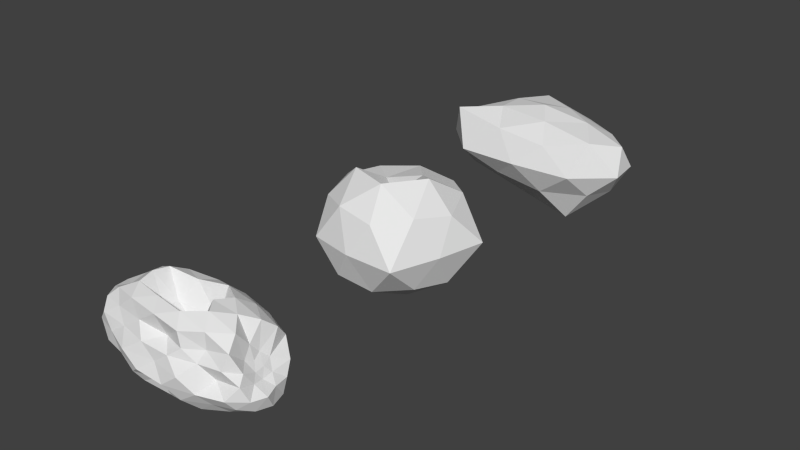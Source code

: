 # Source: asteroids.blend  (saved by Blender 2.76.0; exported with 4.5.12 LTS)
import bpy
from mathutils import Matrix  # noqa: F401  (used for matrix-valued properties, if any)

bpy.ops.wm.read_factory_settings(use_empty=True)
scene = bpy.context.scene
scene.name = 'Scene'

# ---- collections
col_collection_1 = bpy.data.collections.new('Collection 1'); scene.collection.children.link(col_collection_1)

# ---- world
world_world = bpy.data.worlds.new('World'); scene.world = world_world
world_world.color = (0.05088, 0.05088, 0.05088)
world_world.use_sun_shadow = False
world_world.sun_shadow_jitter_overblur = 0.0
world_world.cycles.sampling_method = 'MANUAL'
world_world.cycles.sample_map_resolution = 256

# ---- meshes
me_icosphere_002 = bpy.data.meshes.new('Icosphere.002')
me_icosphere_002.from_pydata([(0.108, 0.005147, -0.415), (1.467, -0.515, -0.4397), (-0.5627, -0.8506, -0.4472), (-1.809, 0.0004932, -0.4435), (-0.5515, 0.773, -0.4233), (1.473, 0.5257, -0.4472), (0.5378, -0.7049, 0.3656), (-1.473, -0.5257, 0.4472), (-1.473, 0.5257, 0.4472), (0.5601, 0.8281, 0.4409), (1.407, -0.0309, 0.1729), (0.08756, 0.04679, 0.05643), (-0.474, -0.7166, -0.6575), (-0.3288, -0.4941, -0.8308), (-0.0819, -0.2071, -0.4514), (0.4095, -0.1474, -0.9179), (0.8659, -0.309, -0.8507), (1.227, -0.4166, -0.6391), (1.055, -0.6179, -0.4751), (0.5352, -0.809, -0.5257), (-0.0601, -0.732, -0.4275), (1.655, 0.2952, -0.5023), (1.732, 0.0, -0.5257), (1.654, -0.295, -0.5022), (0.4089, 0.1479, -0.8927), (0.8659, 0.309, -0.8507), (1.241, 0.4429, -0.6575), (-1.534, 0.0, -0.6575), (-1.049, 0.01942, -0.6998), (-0.4545, -0.005025, -0.263), (-0.956, -0.6335, -0.4472), (-1.401, -0.5, -0.5257), (-1.692, -0.2389, -0.5023), (-0.474, 0.7166, -0.6575), (-0.3304, 0.4996, -0.8466), (-0.05126, 0.2263, -0.3211), (-1.692, 0.2389, -0.5023), (-1.401, 0.5, -0.5257), (-0.9853, 0.7166, -0.5023), (-0.06019, 0.8573, -0.5005), (0.5033, 0.6388, -0.4303), (1.083, 0.6817, -0.5023), (1.5, -0.1065, 0.03966), (1.577, -0.2139, -0.08438), (1.697, -0.4186, -0.2507), (1.667, 0.3819, -0.2261), (1.565, 0.1788, -0.06623), (1.495, 0.07582, 0.05658), (0.3033, -0.8017, 0.1917), (0.004143, -0.8285, -0.02189), (-0.316, -0.9537, -0.2507), (1.392, -0.6675, -0.2485), (1.096, -0.5341, -0.04287), (0.8336, -0.6595, 0.1935), (-1.582, -0.3292, 0.1815), (-1.606, -0.204, -0.01718), (-1.658, -0.1073, -0.2388), (-0.8714, -0.817, -0.239), (-1.175, -0.7345, -0.001017), (-1.399, -0.6817, 0.2512), (-1.399, 0.6817, 0.2512), (-1.197, 0.809, -1.752e-08), (-0.8874, 0.863, -0.2508), (-1.678, 0.1321, -0.2478), (-1.637, 0.269, -0.02994), (-1.631, 0.343, 0.1884), (0.8876, 0.8642, 0.2512), (1.196, 0.8067, 0.0003698), (1.399, 0.6817, -0.2512), (-0.3008, 0.7556, -0.1884), (-0.000234, 0.8068, 0.01277), (0.294, 0.7598, 0.2142), (1.371, -0.1942, 0.2439), (1.378, -0.4901, 0.5069), (0.9012, -0.5161, 0.3953), (0.05879, -0.5684, 0.3408), (-0.5106, -0.6491, 0.4375), (-1.064, -0.6021, 0.4529), (-1.6, -0.2719, 0.4665), (-1.625, 0.002597, 0.4645), (-1.586, 0.2692, 0.4537), (-1.083, 0.6817, 0.5023), (-0.5352, 0.809, 0.5257), (0.05545, 0.8033, 0.4673), (0.9853, 0.7166, 0.5023), (1.401, 0.5, 0.5257), (1.359, 0.1236, 0.2481), (0.2412, -0.2705, 0.09414), (0.3307, -0.4999, 0.8505), (0.4717, -0.6995, 0.648), (1.317, -0.02055, 0.4274), (1.07, 0.0, 0.8507), (0.5212, 0.005941, 0.8927), (-0.5303, -0.1462, 0.4374), (-0.8659, -0.309, 0.8507), (-1.241, -0.4429, 0.6575), (-0.4906, 0.1286, 0.4223), (-0.8659, 0.309, 0.8507), (-1.241, 0.4429, 0.6575), (0.2417, 0.305, 0.2873), (0.3307, 0.5, 0.8507), (0.4739, 0.7152, 0.6569), (0.7366, 0.2629, 0.8944), (1.299, 0.2629, 0.7236), (0.9104, 0.5257, 0.7236), (-0.2932, 0.404, 0.7796), (-0.1078, 0.6751, 0.7119), (-0.7366, 0.5878, 0.7236), (-0.9104, 0.0, 0.8944), (-1.31, 0.1623, 0.6349), (-1.289, -0.1626, 0.5867), (-0.2791, -0.415, 0.8551), (-0.7359, -0.5849, 0.7213), (-0.1073, -0.6607, 0.705), (0.7366, -0.2629, 0.8944), (0.9081, -0.5223, 0.7205), (1.299, -0.2627, 0.7231), (1.444, 0.2557, 0.1227), (1.597, 0.5388, -0.00363), (1.366, 0.6882, 0.2764), (-0.2813, 0.9511, 0.2764), (-0.6262, 0.9299, 0.004965), (-0.9104, 0.8506, 0.2764), (-1.584, 0.1513, 0.1902), (-1.577, 0.02816, -0.02238), (-1.558, -0.1126, 0.1846), (-0.8702, -0.693, 0.2042), (-0.6291, -0.9511, -7.872e-07), (-0.2712, -0.83, 0.2269), (1.307, -0.6051, 0.2279), (1.582, -0.5084, 0.01135), (1.52, -0.3649, 0.1535), (0.594, 0.6877, 0.02383), (0.8924, 0.7827, -0.2668), (0.2676, 0.7804, -0.2498), (-1.635, 0.5778, -0.002488), (-1.366, 0.6882, -0.2764), (-1.687, 0.3955, -0.2644), (-1.637, -0.5803, -0.002011), (-1.748, -0.4227, -0.2754), (-1.366, -0.6881, -0.2764), (0.6246, -0.9263, -0.006148), (0.2814, -0.9504, -0.2763), (0.894, -0.8065, -0.2686), (1.558, -0.01852, -0.1009), (1.788, -0.1455, -0.2601), (1.705, 0.1042, -0.2297), (0.7259, 0.5376, -0.6733), (0.2813, 0.4249, -0.8938), (0.1075, 0.6882, -0.7236), (-0.9104, 0.5257, -0.7236), (-0.7154, 0.273, -0.6453), (-1.299, 0.2629, -0.7236), (-1.299, -0.2629, -0.7236), (-0.7008, -0.256, -0.458), (-0.9098, -0.5241, -0.7214), (1.366, 0.1625, -0.7236), (1.366, -0.1625, -0.7236), (0.9104, -7.38e-07, -0.8944), (0.1072, -0.6612, -0.7022), (0.2813, -0.4253, -0.8944), (0.7366, -0.5878, -0.7236)], [], [(0, 15, 14), (1, 17, 23), (0, 14, 29), (0, 29, 35), (0, 35, 24), (1, 23, 44), (2, 20, 50), (3, 32, 56), (4, 38, 62), (5, 41, 68), (1, 44, 51), (2, 50, 57), (3, 56, 63), (4, 62, 69), (5, 68, 45), (6, 74, 89), (7, 77, 95), (8, 80, 98), (9, 83, 101), (10, 86, 90), (92, 99, 11), (91, 102, 92), (90, 103, 91), (92, 102, 99), (102, 100, 99), (91, 103, 102), (103, 104, 102), (102, 104, 100), (104, 101, 100), (90, 86, 103), (86, 85, 103), (103, 85, 104), (85, 84, 104), (104, 84, 101), (84, 9, 101), (99, 96, 11), (100, 105, 99), (101, 106, 100), (99, 105, 96), (105, 97, 96), (100, 106, 105), (106, 107, 105), (105, 107, 97), (107, 98, 97), (101, 83, 106), (83, 82, 106), (106, 82, 107), (82, 81, 107), (107, 81, 98), (81, 8, 98), (96, 93, 11), (97, 108, 96), (98, 109, 97), (96, 108, 93), (108, 94, 93), (97, 109, 108), (109, 110, 108), (108, 110, 94), (110, 95, 94), (98, 80, 109), (80, 79, 109), (109, 79, 110), (79, 78, 110), (110, 78, 95), (78, 7, 95), (93, 87, 11), (94, 111, 93), (95, 112, 94), (93, 111, 87), (111, 88, 87), (94, 112, 111), (112, 113, 111), (111, 113, 88), (113, 89, 88), (95, 77, 112), (77, 76, 112), (112, 76, 113), (76, 75, 113), (113, 75, 89), (75, 6, 89), (87, 92, 11), (88, 114, 87), (89, 115, 88), (87, 114, 92), (114, 91, 92), (88, 115, 114), (115, 116, 114), (114, 116, 91), (116, 90, 91), (89, 74, 115), (74, 73, 115), (115, 73, 116), (73, 72, 116), (116, 72, 90), (72, 10, 90), (47, 86, 10), (46, 117, 47), (45, 118, 46), (47, 117, 86), (117, 85, 86), (46, 118, 117), (118, 119, 117), (117, 119, 85), (119, 84, 85), (45, 68, 118), (68, 67, 118), (118, 67, 119), (67, 66, 119), (119, 66, 84), (66, 9, 84), (71, 83, 9), (70, 120, 71), (69, 121, 70), (71, 120, 83), (120, 82, 83), (70, 121, 120), (121, 122, 120), (120, 122, 82), (122, 81, 82), (69, 62, 121), (62, 61, 121), (121, 61, 122), (61, 60, 122), (122, 60, 81), (60, 8, 81), (65, 80, 8), (64, 123, 65), (63, 124, 64), (65, 123, 80), (123, 79, 80), (64, 124, 123), (124, 125, 123), (123, 125, 79), (125, 78, 79), (63, 56, 124), (56, 55, 124), (124, 55, 125), (55, 54, 125), (125, 54, 78), (54, 7, 78), (59, 77, 7), (58, 126, 59), (57, 127, 58), (59, 126, 77), (126, 76, 77), (58, 127, 126), (127, 128, 126), (126, 128, 76), (128, 75, 76), (57, 50, 127), (50, 49, 127), (127, 49, 128), (49, 48, 128), (128, 48, 75), (48, 6, 75), (53, 74, 6), (52, 129, 53), (51, 130, 52), (53, 129, 74), (129, 73, 74), (52, 130, 129), (130, 131, 129), (129, 131, 73), (131, 72, 73), (51, 44, 130), (44, 43, 130), (130, 43, 131), (43, 42, 131), (131, 42, 72), (42, 10, 72), (66, 71, 9), (67, 132, 66), (68, 133, 67), (66, 132, 71), (132, 70, 71), (67, 133, 132), (133, 134, 132), (132, 134, 70), (134, 69, 70), (68, 41, 133), (41, 40, 133), (133, 40, 134), (40, 39, 134), (134, 39, 69), (39, 4, 69), (60, 65, 8), (61, 135, 60), (62, 136, 61), (60, 135, 65), (135, 64, 65), (61, 136, 135), (136, 137, 135), (135, 137, 64), (137, 63, 64), (62, 38, 136), (38, 37, 136), (136, 37, 137), (37, 36, 137), (137, 36, 63), (36, 3, 63), (54, 59, 7), (55, 138, 54), (56, 139, 55), (54, 138, 59), (138, 58, 59), (55, 139, 138), (139, 140, 138), (138, 140, 58), (140, 57, 58), (56, 32, 139), (32, 31, 139), (139, 31, 140), (31, 30, 140), (140, 30, 57), (30, 2, 57), (48, 53, 6), (49, 141, 48), (50, 142, 49), (48, 141, 53), (141, 52, 53), (49, 142, 141), (142, 143, 141), (141, 143, 52), (143, 51, 52), (50, 20, 142), (20, 19, 142), (142, 19, 143), (19, 18, 143), (143, 18, 51), (18, 1, 51), (42, 47, 10), (43, 144, 42), (44, 145, 43), (42, 144, 47), (144, 46, 47), (43, 145, 144), (145, 146, 144), (144, 146, 46), (146, 45, 46), (44, 23, 145), (23, 22, 145), (145, 22, 146), (22, 21, 146), (146, 21, 45), (21, 5, 45), (26, 41, 5), (25, 147, 26), (24, 148, 25), (26, 147, 41), (147, 40, 41), (25, 148, 147), (148, 149, 147), (147, 149, 40), (149, 39, 40), (24, 35, 148), (35, 34, 148), (148, 34, 149), (34, 33, 149), (149, 33, 39), (33, 4, 39), (33, 38, 4), (34, 150, 33), (35, 151, 34), (33, 150, 38), (150, 37, 38), (34, 151, 150), (151, 152, 150), (150, 152, 37), (152, 36, 37), (35, 29, 151), (29, 28, 151), (151, 28, 152), (28, 27, 152), (152, 27, 36), (27, 3, 36), (27, 32, 3), (28, 153, 27), (29, 154, 28), (27, 153, 32), (153, 31, 32), (28, 154, 153), (154, 155, 153), (153, 155, 31), (155, 30, 31), (29, 14, 154), (14, 13, 154), (154, 13, 155), (13, 12, 155), (155, 12, 30), (12, 2, 30), (21, 26, 5), (22, 156, 21), (23, 157, 22), (21, 156, 26), (156, 25, 26), (22, 157, 156), (157, 158, 156), (156, 158, 25), (158, 24, 25), (23, 17, 157), (17, 16, 157), (157, 16, 158), (16, 15, 158), (158, 15, 24), (15, 0, 24), (12, 20, 2), (13, 159, 12), (14, 160, 13), (12, 159, 20), (159, 19, 20), (13, 160, 159), (160, 161, 159), (159, 161, 19), (161, 18, 19), (14, 15, 160), (15, 16, 160), (160, 16, 161), (16, 17, 161), (161, 17, 18), (17, 1, 18)])
_uv = me_icosphere_002.uv_layers.new(name='UVMap')
_uv.uv.foreach_set('vector', [0.554, 0.2925, 0.7047, 0.04106, 0.4591, 0.2743, 0.2336, 0.2425, 0.1133, 0.2917, 0.3269, 0.3525, 0.554, 0.5026, 0.4591, 0.3965, 0.2728, 0.4975, 0.554, 0.5026, 0.2728, 0.4975, 0.4744, 0.6132, 0.5026, 0.2925, 0.6132, 0.3394, 0.5739, 0.05367, 0.2336, 0.2801, 0.3269, 0.2489, 0.3484, 0.3746, 0.2187, 0.2764, 0.4699, 0.2862, 0.342, 0.3746, 0.5002, 0.2782, 0.3806, 0.2489, 0.4463, 0.3806, 0.2243, 0.2884, 0.007362, 0.2488, 0.05629, 0.3746, 0.2366, 0.2764, 0.04147, 0.2488, 0.1995, 0.3744, 0.2336, 0.2801, 0.3484, 0.3746, 0.1958, 0.3757, 0.2187, 0.2764, 0.342, 0.3746, 0.06432, 0.3805, 0.5002, 0.2782, 0.4463, 0.3806, 0.5661, 0.3761, 0.2243, 0.2884, 0.05629, 0.3746, 0.3496, 0.4058, 0.7629, 0.2764, 0.8409, 0.3744, 0.6909, 0.3869, 0.7689, 0.6828, 0.9506, 0.6977, 0.7359, 0.824, 0.7634, 0.7236, 0.9682, 0.7264, 0.8795, 0.8288, 0.7634, 0.7629, 0.7069, 0.6346, 0.8795, 0.7214, 0.7801, 0.7204, 0.5277, 0.7336, 0.7369, 0.8284, 0.4846, 0.5864, 0.5618, 0.624, 0.4897, 0.7137, 0.503, 0.9463, 0.6525, 0.6437, 0.5234, 0.5282, 0.03514, 0.5, -0.1317, 0.6314, -0.2394, 0.503, 0.4897, 0.7137, 0.6314, 0.8618, 0.5, 0.9253, 0.503, 0.9463, 0.6314, 0.9472, 0.6525, 0.6437, 0.8683, 0.9472, 0.6654, 0.9253, 0.6208, 0.6437, 0.03514, 0.5, 0.1496, 0.6314, -0.1317, 0.6314, 0.1496, 0.6314, -0.04478, 0.7629, -0.1317, 0.6314, 0.8683, 0.6314, 0.9552, 0.7629, 0.6654, 0.75, 0.9552, 0.7629, 0.7369, 0.8576, 0.6654, 0.75, 0.4897, 0.7137, 0.5618, 0.624, 0.6314, 0.8618, 0.5618, 0.624, 0.75, 0.7629, 0.6314, 0.8618, 0.1496, 0.6314, 0.2005, 0.75, -0.04478, 0.7629, 0.2005, 0.75, -0.007362, 0.8583, -0.04478, 0.7629, 0.9552, 0.8618, 0.9926, 0.7512, 0.7369, 0.8284, 0.9926, 0.7512, 0.7801, 0.7204, 0.7369, 0.8284, 0.6208, 0.6437, 0.2547, 0.7112, 0.5438, 0.5282, 0.6654, 0.9253, 0.3534, 0.8898, 0.6208, 0.6437, 0.7369, 0.8576, 0.4461, 0.8375, 0.6654, 0.75, 0.6208, 0.6437, 0.3534, 0.8898, 0.2547, 0.7112, 0.3534, 0.8898, 0.06706, 0.9253, 0.2547, 0.7112, 0.6654, 0.75, 0.4461, 0.8375, 0.3534, 0.702, 0.4461, 0.8375, 0.1317, 0.7939, 0.3534, 0.702, 0.3534, 0.702, 0.1317, 0.7939, 0.06706, 0.6545, 0.1317, 0.7939, -0.1205, 0.7214, 0.06706, 0.6545, 0.7369, 0.8284, 0.5277, 0.7336, 0.4461, 0.856, 0.5277, 0.7336, 0.2324, 0.7629, 0.4461, 0.856, 0.4461, 0.856, 0.2324, 0.7629, 0.1317, 0.8618, 0.2324, 0.7629, -0.04147, 0.7512, 0.1317, 0.8618, 0.1317, 0.7939, -0.04147, 0.8409, -0.1205, 0.7214, 0.9585, 0.7512, 0.7634, 0.7236, 0.8795, 0.8288, 0.2547, 0.5643, 0.2348, 0.4269, 0.5438, 0.5234, 0.6545, 0.9253, 0.5, 0.9472, 0.5643, 0.7112, 0.8795, 0.7214, 0.8452, 0.5812, 1.067, 0.6545, 0.5643, 0.7112, 0.5, 0.9472, 0.4269, 0.7187, 0.5, 0.9472, 0.3455, 0.9253, 0.4269, 0.7187, 0.06706, 0.6545, -0.1548, 0.5812, 0.04478, 0.5, 0.8452, 0.5812, 0.8557, 0.4187, 1.045, 0.5, 0.04478, 0.5, -0.1443, 0.4187, 0.06706, 0.3455, 0.8557, 0.4187, 0.8795, 0.2786, 1.067, 0.3455, 0.8795, 0.7214, 0.7069, 0.6346, 0.8452, 0.5812, 0.7069, 0.6346, 0.6877, 0.5013, 0.8452, 0.5812, 0.8452, 0.5812, 0.6877, 0.5013, 0.8557, 0.4187, 0.6877, 0.5013, 0.7, 0.364, 0.8557, 0.4187, 0.8557, 0.4187, 0.7, 0.364, 0.8795, 0.2786, 0.7, 0.364, 0.7634, 0.2371, 0.8795, 0.2786, 0.2348, 0.4269, 0.6206, 0.3647, 0.5438, 0.5234, 0.06706, 0.9253, 0.3604, 0.9275, 0.2348, 0.7187, 0.8795, 0.2786, 1.132, 0.2076, 1.067, 0.3455, 0.2348, 0.7187, 0.3604, 0.9275, 0.6206, 0.5471, 0.3604, 0.9275, 0.6654, 0.9252, 0.6206, 0.5471, 0.06706, 0.3455, 0.1321, 0.2076, 0.3604, 0.2925, 0.1321, 0.2076, 0.4464, 0.1696, 0.3604, 0.2925, 0.3604, 0.2925, 0.4464, 0.1696, 0.6654, 0.25, 0.4464, 0.1696, 0.7359, 0.1503, 0.6654, 0.25, 0.8795, 0.8288, 0.9682, 0.7264, 1.132, 0.8607, 0.9682, 0.7264, 1.245, 0.7188, 1.132, 0.8607, 0.1321, 0.8607, 0.2447, 0.7188, 0.4464, 0.8525, 0.2447, 0.7188, 0.5294, 0.6704, 0.4464, 0.8525, 0.4464, 0.8525, 0.5294, 0.6704, 0.7359, 0.824, 0.5294, 0.6704, 0.7689, 0.6828, 0.7359, 0.824, 0.3647, 0.5471, 0.503, 0.9463, 0.5234, 0.5282, 0.6654, 0.9252, 0.8683, 0.9472, 0.6206, 0.5471, 0.7359, 0.1503, 0.9541, 0.2388, 0.6654, 0.25, 0.3647, 0.5471, 0.3686, 0.9472, 0.503, 0.9463, 0.8683, 0.3686, 1.035, 0.5, 0.7606, 0.503, 0.6654, 0.25, 0.9541, 0.2388, 0.8683, 0.3686, 0.9541, 0.2388, 1.149, 0.3686, 0.8683, 0.3686, 0.8683, 0.3686, 1.149, 0.3686, 1.035, 0.5, 0.3686, 0.8615, 0.4897, 0.7137, 0.5, 0.9253, 0.7359, 0.824, 0.9506, 0.6977, 0.9541, 0.8603, 0.9506, 0.6977, 1.189, 0.7534, 0.9541, 0.8603, 0.9541, 0.2388, 1.189, 0.255, 1.149, 0.3686, 0.255, 0.7534, 0.4029, 0.622, 0.3686, 0.8615, 0.3686, 0.8615, 0.4029, 0.622, 0.4897, 0.7137, 0.4029, 0.622, 0.4846, 0.5864, 0.4897, 0.7137, 0.5379, 0.5283, 0.5618, 0.624, 0.4846, 0.5864, 0.5894, 0.4669, 0.6278, 0.5613, 0.5379, 0.5283, 0.6909, 0.3869, 0.7694, 0.4982, 0.5894, 0.4669, 0.5379, 0.5283, 0.6278, 0.5613, 0.5618, 0.624, 0.6278, 0.5613, 0.75, 0.7629, 0.5618, 0.624, 0.5894, 0.4669, 0.7694, 0.4982, 0.6278, 0.5613, 0.7694, 0.4982, 0.8441, 0.6382, 0.6278, 0.5613, 0.6278, 0.5613, 0.8441, 0.6382, 0.75, 0.7629, 0.1828, 0.6382, -0.007362, 0.7512, 0.2005, 0.7629, 0.6909, 0.3869, 0.8409, 0.3744, 0.7694, 0.4982, 0.1995, 0.3744, 0.09794, 0.5002, 0.2984, 0.4982, 0.2984, 0.4982, 0.09794, 0.5002, 0.1828, 0.6382, 0.09794, 0.5002, -0.05619, 0.6256, 0.1828, 0.6382, 0.1828, 0.6382, -0.05619, 0.6256, -0.007362, 0.7512, 0.9438, 0.6256, 0.7801, 0.7204, 0.9926, 0.7512, 0.647, 0.6071, 0.5277, 0.7336, 0.7801, 0.7204, 0.4999, 0.5064, 0.3593, 0.6382, 0.647, 0.6071, 0.3496, 0.4058, 0.1869, 0.5025, 0.4999, 0.5064, 0.647, 0.6071, 0.3593, 0.6382, 0.5277, 0.7336, 0.3593, 0.6382, 0.2324, 0.7629, 0.5277, 0.7336, 0.4999, 0.5064, 0.1869, 0.5025, 0.3593, 0.6382, 0.1869, 0.5025, 0.04478, 0.6382, 0.3593, 0.6382, 0.3593, 0.6382, 0.04478, 0.6382, 0.2324, 0.7629, 0.04478, 0.6382, -0.04147, 0.7512, 0.2324, 0.7629, 0.3496, 0.4058, 0.05629, 0.3746, 0.1869, 0.5025, 0.05629, 0.3746, -0.09831, 0.5, 0.1869, 0.5025, 0.1869, 0.5025, -0.09831, 0.5, 0.04478, 0.6382, 0.9017, 0.5, 0.8005, 0.6256, 1.045, 0.6382, 0.04478, 0.6382, -0.1995, 0.6256, -0.04147, 0.7512, 0.8005, 0.6256, 0.7634, 0.7236, 0.9585, 0.7512, 0.6715, 0.5942, 0.6346, 0.7269, 0.7629, 0.7236, 0.6345, 0.485, 0.5757, 0.5951, 0.6715, 0.5942, 0.5661, 0.3761, 0.5141, 0.4888, 0.6345, 0.485, 0.6715, 0.5942, 0.5757, 0.5951, 0.6346, 0.7269, 0.5757, 0.5951, 0.5013, 0.7323, 0.6346, 0.7269, 0.6345, 0.485, 0.5141, 0.4888, 0.5757, 0.5951, 0.5141, 0.4888, 0.4437, 0.5923, 0.5757, 0.5951, 0.5757, 0.5951, 0.4437, 0.5923, 0.5013, 0.7323, 0.4437, 0.5923, 0.364, 0.7332, 0.5013, 0.7323, 0.5661, 0.3761, 0.4463, 0.3806, 0.5141, 0.4888, 0.4463, 0.3806, 0.398, 0.4914, 0.5141, 0.4888, 0.5141, 0.4888, 0.398, 0.4914, 0.4437, 0.5923, 0.398, 0.4914, 0.3354, 0.5908, 0.4437, 0.5923, 0.4437, 0.5923, 0.3354, 0.5908, 0.364, 0.7332, 0.3354, 0.5908, 0.2371, 0.7236, 0.364, 0.7332, 0.8005, 0.6256, 0.9682, 0.7264, 0.7634, 0.7236, 0.9126, 0.4995, 1.065, 0.6021, 0.8005, 0.6256, 0.06432, 0.3805, 0.1854, 0.5, -0.08742, 0.4995, 0.8005, 0.6256, 1.065, 0.6021, 0.9682, 0.7264, 0.06488, 0.6021, 0.2447, 0.7188, -0.03181, 0.7264, 0.9126, 0.4995, 1.185, 0.5, 1.065, 0.6021, 0.1854, 0.5, 0.3644, 0.6134, 0.06488, 0.6021, 0.06488, 0.6021, 0.3644, 0.6134, 0.2447, 0.7188, 0.3644, 0.08502, 0.5294, 0.2158, 0.2447, 0.1754, 0.06432, 0.3805, 0.342, 0.3746, 0.1854, 0.5, 0.342, 0.3746, 0.5021, 0.4891, 0.1854, 0.5, 0.1854, 0.5, 0.5021, 0.4891, 0.3644, 0.6134, 0.5021, 0.4891, 0.6516, 0.5958, 0.3644, 0.6134, 0.3644, 0.08502, 0.6516, 0.09915, 0.5294, 0.2158, 0.6516, 0.09915, 0.7689, 0.1476, 0.5294, 0.2158, 0.9168, 0.5967, 0.9506, 0.6977, 0.7689, 0.6828, 0.04812, 0.4786, 0.1536, 0.6139, -0.08321, 0.5967, 0.1958, 0.3757, 0.2911, 0.5057, 0.04812, 0.4786, 0.9168, 0.5967, 1.154, 0.6139, 0.9506, 0.6977, 0.1536, 0.6139, 0.1889, 0.7534, -0.04941, 0.6977, 0.04812, 0.4786, 0.2911, 0.5057, 0.1536, 0.6139, 0.2911, 0.2458, 0.2598, 0.3175, 0.1536, 0.1975, 0.1975, 0.6139, 0.3175, 0.5768, 0.255, 0.7534, 0.3175, 0.5768, 0.4029, 0.622, 0.255, 0.7534, 0.1958, 0.3757, 0.3484, 0.3746, 0.2911, 0.5057, 0.2907, 0.3746, 0.393, 0.4578, 0.2458, 0.5057, 0.2458, 0.5057, 0.393, 0.4578, 0.3175, 0.5768, 0.393, 0.4578, 0.4468, 0.5198, 0.3175, 0.5768, 0.3175, 0.5768, 0.4468, 0.5198, 0.4029, 0.622, 0.4468, 0.5198, 0.4846, 0.5864, 0.4029, 0.622, 0.9438, 0.6256, 0.647, 0.6071, 0.7801, 0.7204, 0.09794, 0.5002, -0.203, 0.5119, -0.05619, 0.6256, 0.1995, 0.3744, -0.05381, 0.3666, 0.09794, 0.5002, 0.9438, 0.6256, 0.797, 0.5119, 0.647, 0.6071, 0.797, 0.5119, 0.4999, 0.5064, 0.647, 0.6071, 0.09794, 0.5002, -0.05381, 0.3666, -0.203, 0.5119, 0.9462, 0.3666, 0.6338, 0.3751, 0.797, 0.5119, 0.797, 0.5119, 0.6338, 0.3751, 0.4999, 0.5064, 0.6338, 0.3751, 0.3496, 0.4058, 0.4999, 0.5064, 0.1995, 0.3744, 0.04147, 0.2488, -0.05381, 0.3666, 0.04147, 0.2488, -0.2483, 0.2849, -0.05381, 0.3666, 0.9462, 0.3666, 0.7517, 0.2849, 0.6338, 0.3751, 0.7517, 0.2849, 0.4699, 0.2498, 0.6338, 0.3751, 0.6338, 0.3751, 0.4699, 0.2498, 0.3496, 0.4058, 0.4699, 0.2498, 0.2243, 0.2884, 0.3496, 0.4058, 0.8409, 0.6256, 0.6715, 0.5942, 0.7629, 0.7236, 0.9017, 0.5, 0.6825, 0.4988, 0.8005, 0.6256, 0.05629, 0.3746, -0.1828, 0.3618, -0.09831, 0.5, 0.8409, 0.6256, 0.7889, 0.4988, 0.6715, 0.5942, 0.7889, 0.4988, 0.6345, 0.485, 0.6715, 0.5942, 0.9017, 0.5, 0.8172, 0.3618, 0.6825, 0.4988, 0.8172, 0.3618, 0.6563, 0.3678, 0.6825, 0.4988, 0.7889, 0.4988, 0.6977, 0.3678, 0.6345, 0.485, 0.6977, 0.3678, 0.5661, 0.3761, 0.6345, 0.485, 0.05629, 0.3746, 0.007362, 0.2488, -0.1828, 0.3618, 0.007362, 0.2488, -0.2005, 0.2371, -0.1828, 0.3618, 0.8172, 0.3618, 0.7995, 0.2371, 0.6563, 0.3678, 0.7995, 0.2371, 0.6541, 0.2489, 0.6563, 0.3678, 0.6977, 0.3678, 0.6194, 0.2489, 0.5661, 0.3761, 0.6194, 0.2489, 0.5002, 0.2782, 0.5661, 0.3761, 0.3354, 0.5908, 0.1591, 0.6256, 0.2371, 0.7236, 0.398, 0.4914, 0.2099, 0.499, 0.3354, 0.5908, 0.4463, 0.3806, 0.2887, 0.3623, 0.398, 0.4914, 0.3354, 0.5908, 0.2099, 0.499, 0.1591, 0.6256, 0.6814, 0.499, 0.9126, 0.4995, 0.8005, 0.6256, 0.398, 0.4914, 0.2887, 0.3623, 0.2099, 0.499, 0.6259, 0.3623, 0.8172, 0.3618, 0.6814, 0.499, 0.6814, 0.499, 0.8172, 0.3618, 0.9126, 0.4995, 0.8172, 0.3618, 1.064, 0.3805, 0.9126, 0.4995, 0.4463, 0.3806, 0.3806, 0.2489, 0.2887, 0.3623, 0.6541, 0.3806, 0.7995, 0.25, 0.6259, 0.2887, 0.6259, 0.3623, 0.7995, 0.2371, 0.8172, 0.3618, 0.7995, 0.2371, 1.022, 0.2764, 0.8172, 0.3618, 0.8172, 0.3618, 1.022, 0.2764, 1.064, 0.3805, 0.02198, 0.2764, 0.2187, 0.2764, 0.06432, 0.3805, 0.6516, 0.5958, 0.9168, 0.5967, 0.7689, 0.6828, 0.5021, 0.4891, 0.8123, 0.4969, 0.6516, 0.5958, 0.342, 0.3746, 0.6407, 0.3619, 0.5021, 0.4891, 0.6516, 0.09915, 0.8123, 0.03685, 0.9168, 0.1703, 0.8123, 0.4969, 1.048, 0.4786, 0.9168, 0.5967, 0.5021, 0.4891, 0.6407, 0.3619, 0.8123, 0.4969, 0.6407, 0.3619, 0.947, 0.3657, 0.8123, 0.4969, 0.8123, 0.4969, 0.947, 0.3657, 1.048, 0.4786, 0.947, 0.3657, 1.196, 0.3757, 1.048, 0.4786, 0.342, 0.02314, 0.4699, 0.134, 0.6407, 0.02478, 0.4699, 0.2862, 0.7676, 0.2371, 0.6407, 0.3619, 0.6407, 0.3619, 0.7676, 0.2371, 0.947, 0.3657, 0.7676, 0.2371, 1.028, 0.2624, 0.947, 0.3657, 0.947, 0.3657, 1.028, 0.2624, 1.196, 0.3757, 0.02756, 0.2624, 0.2336, 0.2801, 0.1958, 0.3757, 0.4468, 0.5198, 0.5379, 0.5283, 0.4846, 0.5864, 0.393, 0.4578, 0.4907, 0.4496, 0.4468, 0.5198, 0.3484, 0.2907, 0.394, 0.4273, 0.2886, 0.393, 0.4468, 0.5198, 0.4907, 0.4496, 0.5379, 0.5283, 0.4907, 0.4496, 0.5894, 0.4669, 0.5379, 0.5283, 0.2886, 0.393, 0.394, 0.4273, 0.2791, 0.4907, 0.394, 0.4273, 0.3523, 0.5521, 0.2791, 0.4907, 0.4907, 0.4496, 0.5521, 0.3852, 0.5894, 0.4669, 0.5521, 0.3852, 0.6909, 0.3869, 0.5894, 0.4669, 0.2907, 0.3746, 0.3525, 0.2489, 0.4273, 0.37, 0.3525, 0.2489, 0.5, 0.2371, 0.4273, 0.37, 0.4273, 0.37, 0.5, 0.2371, 0.5521, 0.3852, 0.5, 0.2371, 0.6476, 0.2488, 0.5521, 0.3852, 0.5521, 0.3852, 0.6476, 0.2488, 0.6909, 0.3869, 0.6476, 0.2488, 0.7629, 0.2764, 0.6909, 0.3869, 0.1205, 0.1712, 0.04147, 0.2488, 0.2366, 0.2764, 0.9329, 0.6545, 0.863, 0.7688, 1.12, 0.7214, 0.7044, 0.5739, 0.6406, 0.7124, 0.9329, 0.6545, 0.1205, 0.7214, -0.137, 0.7688, 0.04147, 0.8409, 0.863, 0.1633, 0.7517, 0.2849, 1.041, 0.2488, 0.9329, 0.6545, 0.6406, 0.7124, 0.863, 0.7688, 0.6406, 0.7124, 0.5537, 0.8441, 0.863, 0.7688, 0.863, 0.1633, 0.5537, 0.1382, 0.7517, 0.2849, 0.5537, 0.1382, 0.4699, 0.2498, 0.7517, 0.2849, 0.5739, 0.05367, 0.6132, 0.3394, 0.7124, 0.05309, 0.4744, 0.3394, 0.3348, 0.0767, 0.6406, 0.05309, 0.6406, 0.7124, 0.3348, 0.7498, 0.5537, 0.8441, 0.3348, 0.7498, 0.263, 0.8583, 0.5537, 0.8441, 0.5537, 0.1382, 0.263, 0.1712, 0.4699, 0.2498, 0.263, 0.1712, 0.2243, 0.2884, 0.4699, 0.2498, 0.263, 0.1712, 0.007362, 0.2488, 0.2243, 0.2884, 0.3348, 0.7498, 0.04478, 0.7629, 0.263, 0.8583, 0.4744, 0.3394, 0.1423, 0.1774, 0.3348, 0.0767, 0.263, 0.1712, 0.04478, 0.1382, 0.007362, 0.2488, 0.04478, 0.7629, -0.2005, 0.75, 0.007362, 0.8583, 0.3348, 0.7498, 0.1423, 0.6365, 0.04478, 0.7629, 0.1423, 0.6365, -0.1496, 0.6314, 0.04478, 0.7629, 0.04478, 0.7629, -0.1496, 0.6314, -0.2005, 0.75, 0.8504, 0.6314, 0.6541, 0.6194, 0.7995, 0.75, 0.4744, 0.6132, 0.2728, 0.4975, 0.1423, 0.6365, 0.2728, 0.4975, -0.02441, 0.5097, 0.1423, 0.6365, 0.1423, 0.6365, -0.02441, 0.5097, -0.1496, 0.6314, 0.9756, 0.5097, 0.7331, 0.5, 0.8504, 0.6314, 0.8504, 0.6314, 0.7331, 0.5, 0.6541, 0.6194, 0.7331, 0.5, 0.5957, 0.5002, 0.6541, 0.6194, 0.7331, 0.5, 0.6541, 0.3806, 0.5957, 0.5002, 0.9756, 0.5097, 0.8504, 0.3686, 0.7331, 0.5, 0.2728, 0.4975, 0.1496, 0.372, -0.02441, 0.5097, 0.7331, 0.5, 0.8504, 0.3686, 0.6541, 0.3806, 0.8504, 0.3686, 0.7995, 0.25, 0.6541, 0.3806, 0.9756, 0.5097, 1.15, 0.372, 0.8504, 0.3686, 0.1496, 0.372, 0.04512, 0.2379, -0.1496, 0.3686, 0.8504, 0.3686, 1.045, 0.2379, 0.7995, 0.25, 0.04512, 0.1393, 0.02198, 0.2764, -0.2005, 0.2371, 0.2728, 0.4975, 0.4591, 0.3965, 0.1496, 0.372, 0.4591, 0.2743, 0.3356, 0.08458, 0.1496, 0.271, 0.1496, 0.271, 0.3356, 0.08458, 0.04512, 0.1393, 0.3356, 0.253, 0.263, 0.1417, 0.04512, 0.2379, 0.04512, 0.1393, 0.263, 0.1712, 0.02198, 0.2764, 0.263, 0.1712, 0.2187, 0.2764, 0.02198, 0.2764, 0.3273, 0.6476, 0.1205, 0.7214, 0.2366, 0.7629, 0.3659, 0.5, 0.1828, 0.5812, 0.3273, 0.6476, 0.3269, 0.3525, 0.1828, 0.4188, 0.3659, 0.5, 0.3273, 0.6476, 0.1828, 0.5812, 0.1205, 0.7214, 0.1828, 0.5812, -0.06706, 0.6545, 0.1205, 0.7214, 0.3659, 0.5, 0.1828, 0.4188, 0.1828, 0.5812, 0.1828, 0.4188, -0.04478, 0.5, 0.1828, 0.5812, 0.1828, 0.5812, -0.04478, 0.5, -0.06706, 0.6545, 0.9552, 0.5, 0.7044, 0.5739, 0.9329, 0.6545, 0.3269, 0.3525, 0.1133, 0.2917, 0.1828, 0.4188, 0.1133, 0.2917, -0.06706, 0.3455, 0.1828, 0.4188, 0.1828, 0.4188, -0.06706, 0.3455, -0.04478, 0.5, 0.9329, 0.3455, 0.7047, 0.4263, 0.9552, 0.5, 0.9552, 0.5, 0.7047, 0.4263, 0.7044, 0.5739, 0.4263, 0.04106, 0.5026, 0.2925, 0.5739, 0.05367, 0.263, 0.1712, 0.4699, 0.2862, 0.2187, 0.2764, 0.3356, 0.253, 0.5536, 0.1694, 0.263, 0.1417, 0.4591, 0.2743, 0.6407, 0.05279, 0.3356, 0.08458, 0.263, 0.1712, 0.5536, 0.1489, 0.4699, 0.2862, 0.5536, 0.1489, 0.7676, 0.2371, 0.4699, 0.2862, 0.3356, 0.253, 0.6407, 0.2873, 0.5536, 0.1694, 0.6407, 0.2873, 0.8683, 0.2061, 0.5536, 0.1694, 0.5536, 0.1694, 0.8683, 0.2061, 0.7676, 0.09549, 0.8683, 0.1382, 1.028, 0.2624, 0.7676, 0.2371, 0.4591, 0.3965, 0.7047, 0.4263, 0.6407, 0.2873, 0.7047, 0.4263, 0.9329, 0.3455, 0.6407, 0.2873, 0.6407, 0.2873, 0.9329, 0.3455, 0.8683, 0.2061, 0.9329, 0.3455, 1.113, 0.2917, 0.8683, 0.2061, 0.8683, 0.1382, 1.113, 0.1804, 1.028, 0.2624, 0.1133, 0.1804, 0.2336, 0.2801, 0.02756, 0.2624])
me_icosphere_002.use_remesh_preserve_volume = False
me_icosphere_002.use_remesh_preserve_attributes = False
me_icosphere_002.use_mirror_vertex_groups = False
me_icosphere_002.update()
me_icosphere_001 = bpy.data.meshes.new('Icosphere.001')
me_icosphere_001.from_pydata([(0.07095, 5.011, -0.8582), (1.058, 4.232, -0.6423), (-0.3903, 3.757, -0.6436), (-1.284, 4.993, -0.6423), (-0.3894, 6.223, -0.6423), (1.058, 5.753, -0.6423), (0.4104, 3.762, 0.6519), (-1.036, 4.232, 0.6519), (-1.093, 5.794, 0.6866), (0.4104, 6.223, 0.6519), (1.305, 4.993, 0.6519), (0.01392, 4.912, 0.7225), (-0.1529, 4.412, -0.8917), (0.5979, 4.584, -1.076), (0.3909, 3.822, -0.7559), (1.241, 4.993, -0.7559), (0.6258, 5.44, -1.225), (-0.5241, 5.0, -0.8058), (-0.9852, 4.269, -0.7559), (-0.1432, 5.586, -0.8742), (-0.9852, 5.716, -0.7559), (0.3909, 6.163, -0.7559), (1.406, 4.531, 0.005145), (1.638, 5.521, 0.004774), (0.01051, 3.546, 0.004771), (1.066, 3.54, 0.004774), (-1.366, 4.546, 0.004774), (-0.9056, 3.732, 0.004774), (-0.84, 6.163, 0.004774), (-1.366, 5.44, 0.004774), (0.861, 6.163, 0.004774), (0.01051, 6.44, 0.004774), (1.006, 4.269, 0.7655), (-0.3698, 3.822, 0.7655), (-1.22, 4.993, 0.7655), (-0.3698, 6.163, 0.7655), (1.006, 5.716, 0.7655), (0.2456, 4.269, 1.236), (0.7712, 4.993, 1.236), (-0.6001, 4.549, 1.223), (-0.5353, 5.333, 0.7565), (0.1888, 5.541, 0.9381)], [], [(0, 13, 12), (1, 13, 15), (0, 12, 17), (0, 17, 19), (0, 19, 16), (1, 15, 22), (2, 14, 24), (3, 18, 26), (4, 20, 28), (5, 21, 30), (1, 22, 25), (2, 24, 27), (3, 26, 29), (4, 28, 31), (5, 30, 23), (6, 32, 37), (7, 33, 39), (8, 34, 40), (9, 35, 41), (10, 36, 38), (38, 41, 11), (38, 36, 41), (36, 9, 41), (41, 40, 11), (41, 35, 40), (35, 8, 40), (40, 39, 11), (40, 34, 39), (34, 7, 39), (39, 37, 11), (39, 33, 37), (33, 6, 37), (37, 38, 11), (37, 32, 38), (32, 10, 38), (23, 36, 10), (23, 30, 36), (30, 9, 36), (31, 35, 9), (31, 28, 35), (28, 8, 35), (29, 34, 8), (29, 26, 34), (26, 7, 34), (27, 33, 7), (27, 24, 33), (24, 6, 33), (25, 32, 6), (25, 22, 32), (22, 10, 32), (30, 31, 9), (30, 21, 31), (21, 4, 31), (28, 29, 8), (28, 20, 29), (20, 3, 29), (26, 27, 7), (26, 18, 27), (18, 2, 27), (24, 25, 6), (24, 14, 25), (14, 1, 25), (22, 23, 10), (22, 15, 23), (15, 5, 23), (16, 21, 5), (16, 19, 21), (19, 4, 21), (19, 20, 4), (19, 17, 20), (17, 3, 20), (17, 18, 3), (17, 12, 18), (12, 2, 18), (15, 16, 5), (15, 13, 16), (13, 0, 16), (12, 14, 2), (12, 13, 14), (13, 1, 14)])
_uv = me_icosphere_001.uv_layers.new(name='UVMap')
_uv.uv.foreach_set('vector', [0.5355, 0.005327, 0.7989, -0.208, 0.4236, -0.2939, 0.02876, 0.616, -0.2011, 0.792, 0.1207, 0.9963, 0.5355, 0.005327, 0.4236, -0.2939, 0.2379, 0.000211, 0.5355, 0.005327, 0.2379, 0.000211, 0.4284, 0.2929, 0.5355, 0.005327, 0.4284, 0.2929, 0.8129, 0.2198, 0.616, 0.1788, 0.9963, 0.122, 0.7655, 0.5026, 0.3048, 0.1782, 0.6954, 0.122, 0.5053, 0.5024, 0.9963, 0.1788, 0.6346, 0.122, 0.7728, 0.5024, 0.3053, 0.1788, 0.007375, 0.122, 0.08001, 0.5024, 0.02876, 0.1788, -0.3046, 0.122, -0.0695, 0.5024, 0.616, 0.1788, 0.7655, 0.5026, 0.2701, 0.5024, 0.3048, 0.1782, 0.5053, 0.5024, 0.0472, 0.5024, 0.9963, 0.1788, 0.7728, 0.5024, 1.22, 0.5024, 0.3053, 0.1788, 0.08001, 0.5024, 0.5053, 0.5024, 0.02876, 0.1788, -0.0695, 0.5024, 0.3189, 0.5024, 0.7052, 0.3809, 1.003, 0.6346, 0.6228, 0.6346, 0.9818, 0.616, 1.315, 0.411, 1.2, 0.7744, 0.9536, 0.3971, 0.8898, -0.003687, 1.232, 0.1665, 0.7052, 0.6117, 0.3151, 0.5816, 0.5944, 0.2706, 0.9963, 0.8259, 1.358, 0.8827, 0.9963, 1.118, 0.8856, 0.9963, 0.5944, 1.271, 0.507, 0.9561, 0.8856, 0.9963, 1.003, 1.358, 0.5944, 1.271, 0.00314, 0.358, -0.2948, 0.6117, -0.4056, 0.2706, 0.5944, 0.2706, 0.2323, 0.1665, 0.507, -0.04392, 0.5944, 0.2706, 0.3151, 0.5816, 0.2323, 0.1665, 0.3151, 0.5816, -0.04638, 0.3971, 0.2323, 0.1665, 0.2323, 0.1665, 0.2, -0.2256, 0.507, -0.04392, 0.2323, 0.1665, -0.1102, -0.003687, 0.2, -0.2256, 0.9963, 0.8827, 0.616, 0.8259, 0.7744, 1.112, 0.2, 0.7744, 0.6228, 0.6346, 0.507, 0.9561, 0.2, 0.7744, 0.3151, 0.411, 0.6228, 0.6346, 0.3151, 0.8827, 0.7052, 0.8259, 0.6228, 1.118, 0.6228, 0.6346, 0.8856, 0.9963, 0.507, 0.9561, 0.6228, 0.6346, 1.003, 0.6346, 0.8856, 0.9963, 0.6346, 0.8827, 0.9963, 0.8259, 0.9963, 1.118, 0.2607, 0.5024, 0.358, 0.8827, -0.003687, 0.8259, 0.3189, 0.5024, -0.0695, 0.5024, 0.00314, 0.8827, 0.9305, 0.5024, 0.7052, 0.8259, 1.003, 0.8827, 0.5053, 0.5024, 0.3151, 0.8827, 0.7052, 0.8259, 0.5053, 0.5024, 0.08001, 0.5024, 0.3151, 0.8827, 0.08001, 0.5024, -0.04638, 0.8433, 0.3151, 0.8827, 0.2199, 0.5024, -0.003687, 0.8827, 0.3971, 0.8433, 0.2199, 0.5024, -0.2272, 0.5024, -0.003687, 0.8827, 0.7728, 0.5024, 0.616, 0.8259, 0.9963, 0.8827, 0.0472, 0.5024, 0.3151, 0.8827, -0.01825, 0.8259, 0.0472, 0.5024, 0.5053, 0.5024, 0.3151, 0.8827, 0.5053, 0.5024, 0.7052, 0.8259, 0.3151, 0.8827, 0.03287, 0.2701, 0.00314, 0.6346, -0.2948, 0.3809, 0.2701, 0.5024, 0.7655, 0.5026, 0.6346, 0.8827, 0.7655, 0.5026, 0.9963, 0.8259, 0.6346, 0.8827, 0.9305, 0.5024, 0.5053, 0.5024, 0.7052, 0.8259, 0.9305, 0.5024, 0.6954, 0.122, 0.5053, 0.5024, 0.6954, 0.122, 0.3053, 0.1788, 0.5053, 0.5024, 0.5816, 0.5024, 0.2199, 0.5024, 0.3971, 0.8433, 0.5816, 0.5024, 0.358, 0.122, 0.2199, 0.5024, 0.358, 0.122, -0.003687, 0.1788, 0.2199, 0.5024, 0.7728, 0.5024, 0.3659, 0.5024, 0.616, 0.8259, 0.7728, 0.5024, 0.6346, 0.122, 0.3659, 0.5024, 0.007375, 0.122, 0.3048, 0.1782, 0.0472, 0.5024, 0.5053, 0.5024, 1.033, 0.5024, 0.7052, 0.8259, 0.5053, 0.5024, 0.6954, 0.122, 1.033, 0.5024, 0.6954, 0.411, 1.029, 0.616, 1.033, 0.2701, 0.7655, 0.5026, 1.261, 0.5024, 0.9963, 0.8259, 0.7655, 0.5026, 0.9963, 0.122, 1.261, 0.5024, 0.9963, 0.122, 1.377, 0.1788, 1.261, 0.5024, 0.8129, 0.2198, 0.6954, 0.5816, 1.029, 0.3767, 0.8129, 0.2198, 0.4284, 0.2929, 0.6954, 0.5816, 0.4284, 0.2929, 0.3053, 0.6117, 0.6954, 0.5816, 0.4284, 0.2929, 0.007375, 0.358, 0.3053, 0.6117, 0.4284, 0.2929, 0.2379, 0.000211, 0.007375, 0.358, 0.2379, 0.000211, -0.1418, -0.003687, 0.007375, 0.358, 0.2379, 0.000211, 0.007375, -0.3654, -0.1418, -0.003687, 0.2379, 0.000211, 0.4236, -0.2939, 0.007375, -0.3654, 0.4236, 0.7061, 0.3048, 0.3786, 0.007375, 0.6346, 0.9963, 0.122, 1.22, -0.1127, 1.377, 0.1788, 0.1207, 0.9963, -0.2011, 0.792, -0.1871, 1.22, 0.7989, 0.792, 0.5355, 1.005, 0.8129, 1.22, 0.4236, 0.7061, 0.6954, 0.411, 0.3048, 0.3786, 0.4236, 0.7061, 0.7989, 0.792, 0.6954, 0.411, 0.7989, 0.792, 1.029, 0.616, 0.6954, 0.411])
me_icosphere_001.use_remesh_preserve_volume = False
me_icosphere_001.use_remesh_preserve_attributes = False
me_icosphere_001.use_mirror_vertex_groups = False
me_icosphere_001.update()
me_icosphere = bpy.data.meshes.new('Icosphere')
me_icosphere.from_pydata([(0.0007025, 0.0002143, -1.143), (1.537, -0.5784, -0.5121), (-0.5738, -0.8657, -0.4558), (-1.849, 0.0, -0.4472), (-0.5719, 0.8545, -0.4492), (1.496, 0.5263, -0.4477), (0.5766, -0.9146, 0.4831), (-1.708, -0.7876, 0.7633), (-1.496, 0.5257, 0.4472), (0.592, 0.9707, 0.5144), (1.943, 0.005056, 0.5309), (1.514e-09, 0.0, 1.0), (-0.3358, -0.5, -0.8507), (0.9772, -0.4399, -1.231), (0.5528, -0.8867, -0.5873), (1.766, -5.696e-05, -0.5336), (0.9347, 0.3839, -1.059), (-1.087, 0.0, -0.8507), (-1.438, -0.5214, -0.5508), (-0.3399, 0.5236, -0.8916), (-1.422, 0.5, -0.5257), (0.5587, 0.9001, -0.5847), (2.109, -0.3801, 0.001046), (2.019, 0.3365, -0.0004527), (-0.006151, -1.183, -0.001796), (1.309, -1.073, -0.003003), (-2.1, -0.3684, 0.0004563), (-1.327, -1.131, -0.02416), (-1.229, 0.8445, -0.0004942), (-1.966, 0.309, 0.0), (1.227, 0.8409, -0.0002337), (1.514e-09, 1.138, 0.0), (1.537, -0.6617, 0.7099), (-0.5513, -0.8852, 0.5849), (-1.761, -0.0002068, 0.528), (-0.6117, 1.134, 0.7418), (1.422, 0.5, 0.5257), (0.3358, -0.5, 0.8507), (1.087, 0.0, 0.8507), (-0.8791, -0.309, 0.8507), (-0.8791, 0.309, 0.8507), (0.3358, 0.5001, 0.8507)], [], [(0, 13, 12), (1, 13, 15), (0, 12, 17), (0, 17, 19), (0, 19, 16), (1, 15, 22), (2, 14, 24), (3, 18, 26), (4, 20, 28), (5, 21, 30), (1, 22, 25), (2, 24, 27), (3, 26, 29), (4, 28, 31), (5, 30, 23), (6, 32, 37), (7, 33, 39), (8, 34, 40), (9, 35, 41), (10, 36, 38), (38, 41, 11), (38, 36, 41), (36, 9, 41), (41, 40, 11), (41, 35, 40), (35, 8, 40), (40, 39, 11), (40, 34, 39), (34, 7, 39), (39, 37, 11), (39, 33, 37), (33, 6, 37), (37, 38, 11), (37, 32, 38), (32, 10, 38), (23, 36, 10), (23, 30, 36), (30, 9, 36), (31, 35, 9), (31, 28, 35), (28, 8, 35), (29, 34, 8), (29, 26, 34), (26, 7, 34), (27, 33, 7), (27, 24, 33), (24, 6, 33), (25, 32, 6), (25, 22, 32), (22, 10, 32), (30, 31, 9), (30, 21, 31), (21, 4, 31), (28, 29, 8), (28, 20, 29), (20, 3, 29), (26, 27, 7), (26, 18, 27), (18, 2, 27), (24, 25, 6), (24, 14, 25), (14, 1, 25), (22, 23, 10), (22, 15, 23), (15, 5, 23), (16, 21, 5), (16, 19, 21), (19, 4, 21), (19, 20, 4), (19, 17, 20), (17, 3, 20), (17, 18, 3), (17, 12, 18), (12, 2, 18), (15, 16, 5), (15, 13, 16), (13, 0, 16), (12, 14, 2), (12, 13, 14), (13, 1, 14)])
_uv = me_icosphere.uv_layers.new(name='UVMap')
_uv.uv.foreach_set('vector', [0.5004, 0.5001, 0.9886, 0.28, 0.3321, 0.25, 0.2108, 0.244, 0.28, -0.1157, 0.5, 0.2332, 0.5004, 0.5001, 0.3321, 0.25, -0.0433, 0.5, 0.5004, 0.5001, -0.0433, 0.5, 0.3301, 0.7618, 0.5004, 0.5001, 0.3301, 0.7618, 0.9674, 0.6919, 0.2108, 0.244, 0.5, 0.2332, 0.3099, 0.5005, 0.2131, 0.2721, 0.7764, 0.2064, 0.4969, 0.4991, 0.5757, 0.5, 0.7812, 0.2393, 0.4499, 0.3158, 0.214, 0.2754, -0.2112, 0.2371, -0.1145, 0.4998, 0.248, 0.2762, -0.2206, 0.2077, 0.1137, 0.4999, 0.2686, 0.244, 0.5546, 0.5005, 0.1547, 0.4985, 0.2131, 0.2721, 0.4969, 0.4991, -0.1634, 0.4879, 0.5, 0.2764, 0.3158, 0.5002, 0.6545, 0.5, 0.214, 0.2754, -0.1145, 0.4998, 0.5, 0.5, 0.248, 0.2762, 0.1137, 0.4999, 0.5097, 0.4998, 0.7883, 0.04269, 1.269, 0.1691, 0.6679, 0.25, 0.6461, 0.1062, 1.224, 0.0574, 1.06, 0.3455, 0.7522, 0.7629, 0.6194, 0.4999, 1.06, 0.6545, 0.796, 0.9853, 0.1942, 1.067, 0.6679, 0.75, 0.4715, 0.5025, 0.2112, 0.75, 0.0433, 0.5, 0.0433, 0.5, -0.3321, 0.75, -0.5, 0.5, 0.0433, 0.5, 0.2112, 0.75, -0.3321, 0.75, 0.2112, 0.75, -0.204, 0.9853, -0.3321, 0.75, 0.6679, 0.75, 0.06047, 0.6545, 0.5, 0.5, 0.6679, 0.75, 0.1942, 1.067, 0.06047, 0.6545, 0.1942, 0.06717, -0.2478, -0.2371, 0.06047, -0.3455, 0.06047, 0.6545, 0.06047, 0.3455, 0.5, 0.5, 0.06047, 0.6545, -0.3806, 0.4999, 0.06047, 0.3455, 0.6194, 0.4999, 0.6461, 0.1062, 1.06, 0.3455, 0.06047, 0.3455, 0.6679, 0.25, 0.5, 0.5, 0.06047, 0.3455, 0.2243, 0.0574, 0.6679, 0.25, 0.2243, 0.0574, 0.7883, 0.04269, 0.6679, 0.25, 0.6679, 0.25, 1.043, 0.5, 0.5, 0.5, 0.6679, 0.25, 1.269, 0.1691, 1.043, 0.5, 0.2686, 0.1691, 0.4715, 0.5025, 0.0433, 0.5, 0.5097, 0.4998, 0.2112, 0.7629, 0.4715, 0.7654, 0.5097, 0.4998, 0.1137, 0.4999, 0.2112, 0.7629, 0.1137, 0.4999, -0.204, 0.7572, 0.2112, 0.7629, 0.5, 0.5, 0.1942, 0.8709, 0.796, 0.7572, 0.5, 0.5, -0.1145, 0.4998, 0.1942, 0.8709, 0.8855, 0.4998, 0.7522, 0.7236, 1.194, 0.8709, 0.6545, 0.5, 0.4999, 0.764, 0.7629, 0.7236, 0.6545, 0.5, 0.3158, 0.5002, 0.4999, 0.764, 0.3158, 0.5002, 0.1062, 0.8816, 0.4999, 0.764, 0.8366, 0.4879, 1.224, 0.7924, 0.6461, 0.8816, 0.8366, 0.4879, 1.497, 0.4991, 1.224, 0.7924, 0.4969, 0.4991, 0.7883, 0.7416, 0.2243, 0.7924, 0.1547, 0.4985, 0.2686, 0.855, -0.2117, 0.7416, 0.1547, 0.4985, 0.5546, 0.5005, 0.2686, 0.855, 0.3099, 0.5005, 0.5025, 0.7654, 0.1691, 0.855, 0.1137, 0.4999, -0.5, 0.5, -0.204, 0.7572, 0.1137, 0.4999, -0.2206, 0.2077, -0.5, 0.5, 0.7794, 0.2077, 0.214, 0.2754, 0.5, 0.5, 0.8855, 0.4998, 0.5172, 0.5, 0.7522, 0.7236, 0.8855, 0.4998, 0.7888, 0.2371, 0.5172, 0.5, 0.75, 0.2371, 0.5, 0.2764, 0.6545, 0.5, 0.4499, 0.5002, 0.8366, 0.4879, 0.6461, 0.8816, 0.3158, 0.5002, 0.2393, 0.2246, -0.06534, 0.4879, 0.7812, 0.2393, 1.213, 0.06713, 0.8366, -0.06534, 0.4969, 0.4991, 1.155, 0.4985, 0.7883, 0.7416, 0.4969, 0.4991, 0.7764, 0.2064, 1.155, 0.4985, 0.7764, 0.2064, 1.269, 0.244, 1.155, 0.4985, 0.3099, 0.5005, 0.6682, 0.4998, 0.5025, 0.7654, 0.3099, 0.5005, 0.5, 0.2332, 0.6682, 0.4998, 0.5, 0.2332, 0.7631, 0.2762, 0.6682, 0.4998, 0.9674, 0.9705, 0.7794, 1.208, 1.248, 1.276, 0.9674, 0.6919, 0.3301, 0.7618, 0.7794, 0.9501, 0.3301, 0.0542, 0.214, 0.2754, 0.7794, 0.2077, 0.3301, 0.0542, -0.2112, 0.2371, 0.214, 0.2754, 0.3301, 0.7618, -0.0433, 0.5, -0.2112, 0.75, 0.9567, 0.5, 0.5757, 0.5, 0.7888, 0.75, 0.9567, 0.5, 0.7812, 0.2393, 0.5757, 0.5, 0.9567, 0.5, 1.332, 0.25, 0.7812, 0.2393, 0.3321, 0.25, 0.2131, 0.06713, -0.2188, 0.2393, 0.3829, 0.5, -0.03264, 0.6919, 0.248, 0.7631, 0.3829, 0.5, -0.0114, 0.28, -0.03264, 0.6919, 0.9886, 0.28, 0.5004, 0.5001, 0.9674, 0.6919, 0.3321, 0.25, 0.7764, 0.05667, 0.2131, 0.06713, 0.3321, 0.07467, 0.9886, -0.1157, 0.7764, 0.2064, 0.9886, 0.8843, 1.269, 1.244, 0.7764, 1.206])
me_icosphere.use_remesh_preserve_volume = False
me_icosphere.use_remesh_preserve_attributes = False
me_icosphere.use_mirror_vertex_groups = False
me_icosphere.update()

# ---- objects
ob_icosphere_002 = bpy.data.objects.new('Icosphere.002', me_icosphere_002)
ob_icosphere_001 = bpy.data.objects.new('Icosphere.001', me_icosphere_001)
ob_icosphere = bpy.data.objects.new('Icosphere', me_icosphere)

# ---- transforms, parenting, visibility, modifiers, constraints
ob_icosphere_002.location = (0.0, 0.0, 0.0)
ob_icosphere_002.lineart.crease_threshold = 0.0
ob_icosphere_001.location = (0.0, 0.0, 0.0)
ob_icosphere_001.lineart.crease_threshold = 0.0
ob_icosphere.location = (0.0, 10.0, 0.0)
ob_icosphere.lineart.crease_threshold = 0.0

# ---- collection membership
col_collection_1.objects.link(ob_icosphere_002)
col_collection_1.objects.link(ob_icosphere_001)
col_collection_1.objects.link(ob_icosphere)

# ---- scene / render settings (as saved in the file)
scene.frame_start = 1; scene.frame_end = 250; scene.frame_set(1)
scene.render.engine = 'BLENDER_EEVEE_NEXT'
scene.render.resolution_percentage = 50
scene.render.dither_intensity = 0.0
scene.cycles.use_denoising = False
scene.cycles.samples = 10
scene.cycles.sampling_pattern = 'TABULATED_SOBOL'
scene.cycles.light_sampling_threshold = 0.0
scene.cycles.use_adaptive_sampling = False
scene.cycles.use_light_tree = False
scene.cycles.blur_glossy = 0.0
scene.cycles.pixel_filter_type = 'GAUSSIAN'
scene.cycles.sample_clamp_indirect = 0.0
scene.view_settings.view_transform = 'Standard'
bpy.context.view_layer.update()

# ---- added for rendering (the .blend has no active camera and no usable light): camera, sun
cam_auto = bpy.data.cameras.new('AutoCamera')
cam_auto.lens = 50.0
cam_auto.sensor_width = 36.0
cam_auto.clip_end = 1000.0
ob_auto_camera = bpy.data.objects.new('AutoCamera', cam_auto)
scene.collection.objects.link(ob_auto_camera)
ob_auto_camera.location = (12.0687, -9.38475, 9.6534)
ob_auto_camera.rotation_euler = (1.09748, -7.21219e-08, 0.694738)
scene.camera = ob_auto_camera
light_auto_sun = bpy.data.lights.new('AutoSun', 'SUN')
light_auto_sun.energy = 3.0
light_auto_sun.angle = 0.0523599
ob_auto_sun = bpy.data.objects.new('AutoSun', light_auto_sun)
scene.collection.objects.link(ob_auto_sun)
ob_auto_sun.rotation_euler = (0.872665, 0.174533, 0.523599)
bpy.context.view_layer.update()
